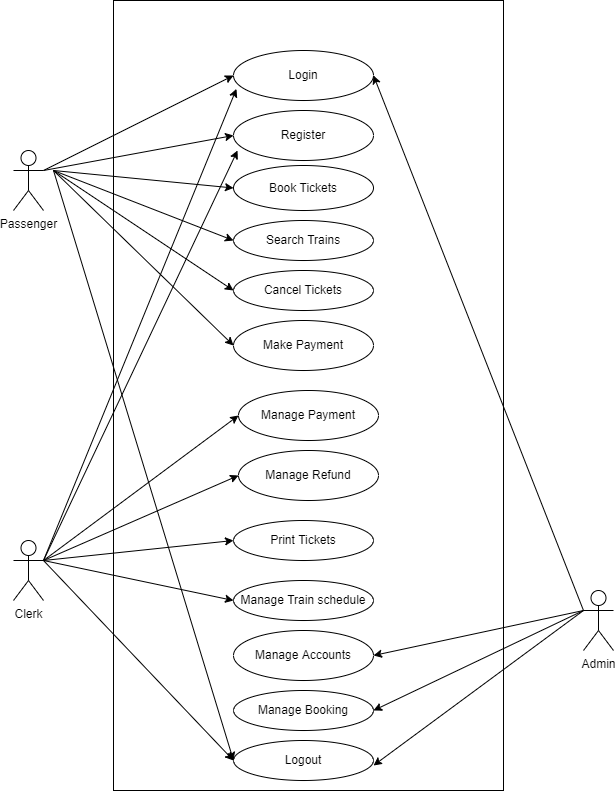

The diagram above was exported from draw.io. Its source (the exported page's mxGraphModel, read from the mxfile embedded in the PNG):
<mxGraphModel dx="801" dy="415" grid="1" gridSize="10" guides="1" tooltips="1" connect="1" arrows="1" fold="1" page="1" pageScale="1" pageWidth="850" pageHeight="1100" math="0" shadow="0">
  <root>
    <mxCell id="0" />
    <mxCell id="1" parent="0" />
    <mxCell id="1IDi0hra0cnZMcj_UmAk-1" value="" style="whiteSpace=wrap;html=1;" parent="1" vertex="1">
      <mxGeometry x="210" y="50" width="390" height="790" as="geometry" />
    </mxCell>
    <mxCell id="1IDi0hra0cnZMcj_UmAk-3" value="Login" style="ellipse;whiteSpace=wrap;html=1;" parent="1" vertex="1">
      <mxGeometry x="330" y="100" width="140" height="50" as="geometry" />
    </mxCell>
    <mxCell id="1IDi0hra0cnZMcj_UmAk-4" value="Register" style="ellipse;whiteSpace=wrap;html=1;" parent="1" vertex="1">
      <mxGeometry x="330" y="160" width="140" height="50" as="geometry" />
    </mxCell>
    <mxCell id="1IDi0hra0cnZMcj_UmAk-7" value="Book Tickets" style="ellipse;whiteSpace=wrap;html=1;" parent="1" vertex="1">
      <mxGeometry x="330" y="215" width="140" height="45" as="geometry" />
    </mxCell>
    <mxCell id="1IDi0hra0cnZMcj_UmAk-8" value="Search Trains" style="ellipse;whiteSpace=wrap;html=1;" parent="1" vertex="1">
      <mxGeometry x="330" y="270" width="140" height="40" as="geometry" />
    </mxCell>
    <mxCell id="1IDi0hra0cnZMcj_UmAk-9" value="Cancel Tickets" style="ellipse;whiteSpace=wrap;html=1;" parent="1" vertex="1">
      <mxGeometry x="330" y="320" width="140" height="40" as="geometry" />
    </mxCell>
    <mxCell id="1IDi0hra0cnZMcj_UmAk-10" value="Make Payment" style="ellipse;whiteSpace=wrap;html=1;" parent="1" vertex="1">
      <mxGeometry x="330" y="370" width="140" height="50" as="geometry" />
    </mxCell>
    <mxCell id="1IDi0hra0cnZMcj_UmAk-13" value="Manage Payment" style="ellipse;whiteSpace=wrap;html=1;" parent="1" vertex="1">
      <mxGeometry x="335" y="440" width="140" height="50" as="geometry" />
    </mxCell>
    <mxCell id="1IDi0hra0cnZMcj_UmAk-14" value="Manage Refund" style="ellipse;whiteSpace=wrap;html=1;" parent="1" vertex="1">
      <mxGeometry x="335" y="500" width="140" height="50" as="geometry" />
    </mxCell>
    <mxCell id="1IDi0hra0cnZMcj_UmAk-16" value="Print Tickets" style="ellipse;whiteSpace=wrap;html=1;" parent="1" vertex="1">
      <mxGeometry x="330" y="570" width="140" height="40" as="geometry" />
    </mxCell>
    <mxCell id="1IDi0hra0cnZMcj_UmAk-17" value="Manage Train schedule" style="ellipse;whiteSpace=wrap;html=1;" parent="1" vertex="1">
      <mxGeometry x="330" y="630" width="140" height="40" as="geometry" />
    </mxCell>
    <mxCell id="1IDi0hra0cnZMcj_UmAk-18" value="Manage Accounts" style="ellipse;whiteSpace=wrap;html=1;" parent="1" vertex="1">
      <mxGeometry x="330" y="680" width="140" height="50" as="geometry" />
    </mxCell>
    <mxCell id="1IDi0hra0cnZMcj_UmAk-19" value="Manage Booking" style="ellipse;whiteSpace=wrap;html=1;" parent="1" vertex="1">
      <mxGeometry x="330" y="740" width="140" height="40" as="geometry" />
    </mxCell>
    <mxCell id="1IDi0hra0cnZMcj_UmAk-20" value="Logout" style="ellipse;whiteSpace=wrap;html=1;" parent="1" vertex="1">
      <mxGeometry x="330" y="790" width="140" height="40" as="geometry" />
    </mxCell>
    <mxCell id="1IDi0hra0cnZMcj_UmAk-21" value="Passenger" style="shape=umlActor;verticalLabelPosition=bottom;verticalAlign=top;html=1;" parent="1" vertex="1">
      <mxGeometry x="110" y="200" width="30" height="60" as="geometry" />
    </mxCell>
    <mxCell id="1IDi0hra0cnZMcj_UmAk-22" value="Admin" style="shape=umlActor;verticalLabelPosition=bottom;verticalAlign=top;html=1;" parent="1" vertex="1">
      <mxGeometry x="680" y="640" width="30" height="60" as="geometry" />
    </mxCell>
    <mxCell id="1IDi0hra0cnZMcj_UmAk-24" value="Clerk" style="shape=umlActor;verticalLabelPosition=bottom;verticalAlign=top;html=1;" parent="1" vertex="1">
      <mxGeometry x="110" y="590" width="30" height="60" as="geometry" />
    </mxCell>
    <mxCell id="1IDi0hra0cnZMcj_UmAk-25" value="" style="endArrow=classic;html=1;rounded=0;exitX=1;exitY=0.3333333333333333;exitDx=0;exitDy=0;exitPerimeter=0;entryX=0;entryY=0.5;entryDx=0;entryDy=0;" parent="1" source="1IDi0hra0cnZMcj_UmAk-21" target="1IDi0hra0cnZMcj_UmAk-3" edge="1">
      <mxGeometry width="50" height="50" relative="1" as="geometry">
        <mxPoint x="400" y="280" as="sourcePoint" />
        <mxPoint x="450" y="230" as="targetPoint" />
      </mxGeometry>
    </mxCell>
    <mxCell id="1IDi0hra0cnZMcj_UmAk-26" value="" style="endArrow=classic;html=1;rounded=0;entryX=0;entryY=0.5;entryDx=0;entryDy=0;" parent="1" target="1IDi0hra0cnZMcj_UmAk-4" edge="1">
      <mxGeometry width="50" height="50" relative="1" as="geometry">
        <mxPoint x="140" y="220" as="sourcePoint" />
        <mxPoint x="340" y="145" as="targetPoint" />
      </mxGeometry>
    </mxCell>
    <mxCell id="1IDi0hra0cnZMcj_UmAk-29" value="" style="endArrow=classic;html=1;rounded=0;entryX=0;entryY=0.5;entryDx=0;entryDy=0;" parent="1" target="1IDi0hra0cnZMcj_UmAk-7" edge="1">
      <mxGeometry width="50" height="50" relative="1" as="geometry">
        <mxPoint x="150" y="220" as="sourcePoint" />
        <mxPoint x="370" y="175" as="targetPoint" />
      </mxGeometry>
    </mxCell>
    <mxCell id="1IDi0hra0cnZMcj_UmAk-30" value="" style="endArrow=classic;html=1;rounded=0;entryX=0;entryY=0.5;entryDx=0;entryDy=0;" parent="1" target="1IDi0hra0cnZMcj_UmAk-8" edge="1">
      <mxGeometry width="50" height="50" relative="1" as="geometry">
        <mxPoint x="150" y="220" as="sourcePoint" />
        <mxPoint x="450" y="230" as="targetPoint" />
      </mxGeometry>
    </mxCell>
    <mxCell id="1IDi0hra0cnZMcj_UmAk-31" value="" style="endArrow=classic;html=1;rounded=0;entryX=0;entryY=0.5;entryDx=0;entryDy=0;" parent="1" target="1IDi0hra0cnZMcj_UmAk-9" edge="1">
      <mxGeometry width="50" height="50" relative="1" as="geometry">
        <mxPoint x="150" y="220" as="sourcePoint" />
        <mxPoint x="450" y="230" as="targetPoint" />
      </mxGeometry>
    </mxCell>
    <mxCell id="1IDi0hra0cnZMcj_UmAk-32" value="" style="endArrow=classic;html=1;rounded=0;entryX=0;entryY=0.5;entryDx=0;entryDy=0;" parent="1" target="1IDi0hra0cnZMcj_UmAk-10" edge="1">
      <mxGeometry width="50" height="50" relative="1" as="geometry">
        <mxPoint x="150" y="220" as="sourcePoint" />
        <mxPoint x="450" y="230" as="targetPoint" />
      </mxGeometry>
    </mxCell>
    <mxCell id="1IDi0hra0cnZMcj_UmAk-34" value="" style="endArrow=classic;html=1;rounded=0;entryX=0;entryY=0.5;entryDx=0;entryDy=0;" parent="1" target="1IDi0hra0cnZMcj_UmAk-20" edge="1">
      <mxGeometry width="50" height="50" relative="1" as="geometry">
        <mxPoint x="150" y="220" as="sourcePoint" />
        <mxPoint x="450" y="390" as="targetPoint" />
      </mxGeometry>
    </mxCell>
    <mxCell id="1IDi0hra0cnZMcj_UmAk-36" value="" style="endArrow=classic;html=1;rounded=0;exitX=1;exitY=0.3333333333333333;exitDx=0;exitDy=0;exitPerimeter=0;entryX=0;entryY=0.5;entryDx=0;entryDy=0;" parent="1" source="1IDi0hra0cnZMcj_UmAk-24" target="1IDi0hra0cnZMcj_UmAk-20" edge="1">
      <mxGeometry width="50" height="50" relative="1" as="geometry">
        <mxPoint x="400" y="680" as="sourcePoint" />
        <mxPoint x="450" y="630" as="targetPoint" />
      </mxGeometry>
    </mxCell>
    <mxCell id="1IDi0hra0cnZMcj_UmAk-37" value="" style="endArrow=classic;html=1;rounded=0;exitX=0;exitY=0.3333333333333333;exitDx=0;exitDy=0;exitPerimeter=0;" parent="1" source="1IDi0hra0cnZMcj_UmAk-22" edge="1">
      <mxGeometry width="50" height="50" relative="1" as="geometry">
        <mxPoint x="400" y="680" as="sourcePoint" />
        <mxPoint x="470" y="815" as="targetPoint" />
      </mxGeometry>
    </mxCell>
    <mxCell id="1IDi0hra0cnZMcj_UmAk-38" value="" style="endArrow=classic;html=1;rounded=0;entryX=1;entryY=0.5;entryDx=0;entryDy=0;" parent="1" target="1IDi0hra0cnZMcj_UmAk-19" edge="1">
      <mxGeometry width="50" height="50" relative="1" as="geometry">
        <mxPoint x="680" y="660" as="sourcePoint" />
        <mxPoint x="480" y="825" as="targetPoint" />
      </mxGeometry>
    </mxCell>
    <mxCell id="1IDi0hra0cnZMcj_UmAk-39" value="" style="endArrow=classic;html=1;rounded=0;exitX=0;exitY=0.3333333333333333;exitDx=0;exitDy=0;exitPerimeter=0;entryX=1;entryY=0.5;entryDx=0;entryDy=0;" parent="1" source="1IDi0hra0cnZMcj_UmAk-22" target="1IDi0hra0cnZMcj_UmAk-18" edge="1">
      <mxGeometry width="50" height="50" relative="1" as="geometry">
        <mxPoint x="700" y="680" as="sourcePoint" />
        <mxPoint x="490" y="835" as="targetPoint" />
      </mxGeometry>
    </mxCell>
    <mxCell id="1IDi0hra0cnZMcj_UmAk-40" value="" style="endArrow=classic;html=1;rounded=0;entryX=1;entryY=0.5;entryDx=0;entryDy=0;" parent="1" target="1IDi0hra0cnZMcj_UmAk-3" edge="1">
      <mxGeometry width="50" height="50" relative="1" as="geometry">
        <mxPoint x="680" y="660" as="sourcePoint" />
        <mxPoint x="510" y="762.5" as="targetPoint" />
      </mxGeometry>
    </mxCell>
    <mxCell id="1IDi0hra0cnZMcj_UmAk-43" value="" style="endArrow=classic;html=1;rounded=0;entryX=0.029;entryY=0.8;entryDx=0;entryDy=0;entryPerimeter=0;" parent="1" target="1IDi0hra0cnZMcj_UmAk-4" edge="1">
      <mxGeometry width="50" height="50" relative="1" as="geometry">
        <mxPoint x="140" y="610" as="sourcePoint" />
        <mxPoint x="350" y="235" as="targetPoint" />
      </mxGeometry>
    </mxCell>
    <mxCell id="1IDi0hra0cnZMcj_UmAk-44" value="" style="endArrow=classic;html=1;rounded=0;entryX=0.021;entryY=0.767;entryDx=0;entryDy=0;entryPerimeter=0;" parent="1" target="1IDi0hra0cnZMcj_UmAk-3" edge="1">
      <mxGeometry width="50" height="50" relative="1" as="geometry">
        <mxPoint x="140" y="610" as="sourcePoint" />
        <mxPoint x="360" y="245" as="targetPoint" />
      </mxGeometry>
    </mxCell>
    <mxCell id="1IDi0hra0cnZMcj_UmAk-47" value="" style="endArrow=classic;html=1;rounded=0;entryX=0;entryY=0.5;entryDx=0;entryDy=0;" parent="1" target="1IDi0hra0cnZMcj_UmAk-13" edge="1">
      <mxGeometry width="50" height="50" relative="1" as="geometry">
        <mxPoint x="140" y="610" as="sourcePoint" />
        <mxPoint x="450" y="640" as="targetPoint" />
      </mxGeometry>
    </mxCell>
    <mxCell id="1IDi0hra0cnZMcj_UmAk-48" value="" style="endArrow=classic;html=1;rounded=0;entryX=0;entryY=0.5;entryDx=0;entryDy=0;" parent="1" target="1IDi0hra0cnZMcj_UmAk-14" edge="1">
      <mxGeometry width="50" height="50" relative="1" as="geometry">
        <mxPoint x="140" y="610" as="sourcePoint" />
        <mxPoint x="340" y="545" as="targetPoint" />
      </mxGeometry>
    </mxCell>
    <mxCell id="1IDi0hra0cnZMcj_UmAk-50" value="" style="endArrow=classic;html=1;rounded=0;exitX=1;exitY=0.3333333333333333;exitDx=0;exitDy=0;exitPerimeter=0;entryX=0;entryY=0.5;entryDx=0;entryDy=0;" parent="1" source="1IDi0hra0cnZMcj_UmAk-24" target="1IDi0hra0cnZMcj_UmAk-16" edge="1">
      <mxGeometry width="50" height="50" relative="1" as="geometry">
        <mxPoint x="400" y="690" as="sourcePoint" />
        <mxPoint x="450" y="640" as="targetPoint" />
      </mxGeometry>
    </mxCell>
    <mxCell id="1IDi0hra0cnZMcj_UmAk-51" value="" style="endArrow=classic;html=1;rounded=0;entryX=0;entryY=0.5;entryDx=0;entryDy=0;" parent="1" target="1IDi0hra0cnZMcj_UmAk-17" edge="1">
      <mxGeometry width="50" height="50" relative="1" as="geometry">
        <mxPoint x="140" y="610" as="sourcePoint" />
        <mxPoint x="450" y="640" as="targetPoint" />
      </mxGeometry>
    </mxCell>
  </root>
</mxGraphModel>